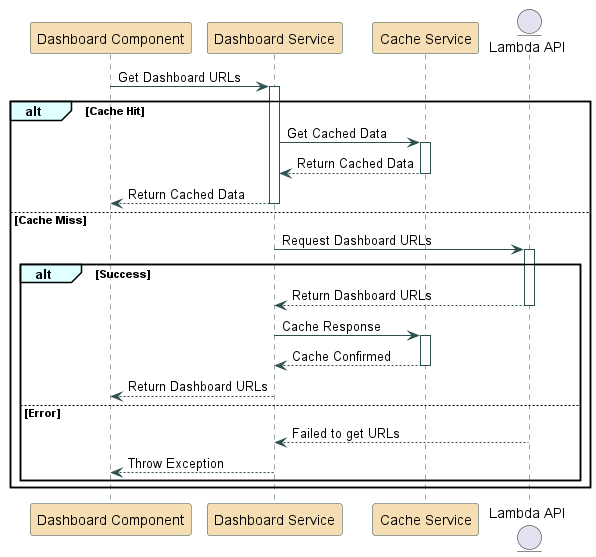

The diagram above was rendered by PlantUML. Its source (embedded in the PNG):
@startuml dashboard-service-sequence

skinparam sequenceArrowColor DarkSlateGray
skinparam sequenceGroupBackgroundColor LightCyan
skinparam sequenceLifeLineBorderColor DarkSlateGray
skinparam sequenceParticipantBackgroundColor Wheat
skinparam sequenceParticipantBorderColor DarkSlateGray

participant "Dashboard Component" as DC
participant "Dashboard Service" as DS
participant "Cache Service" as CS
entity "Lambda API" as LA

DC -> DS: Get Dashboard URLs
activate DS

alt Cache Hit
    DS -> CS: Get Cached Data
    activate CS
    CS --> DS: Return Cached Data
    deactivate CS
    DS --> DC: Return Cached Data
    deactivate DS
else Cache Miss
    DS -> LA: Request Dashboard URLs
    activate LA

    alt Success
        LA --> DS: Return Dashboard URLs
        deactivate LA
        DS -> CS: Cache Response
        activate CS
        CS --> DS: Cache Confirmed
        deactivate CS
        DS --> DC: Return Dashboard URLs
        deactivate DS
    else Error
        LA --> DS: Failed to get URLs
        deactivate LA
        DS --> DC: Throw Exception
        deactivate DS
    end
end

@enduml